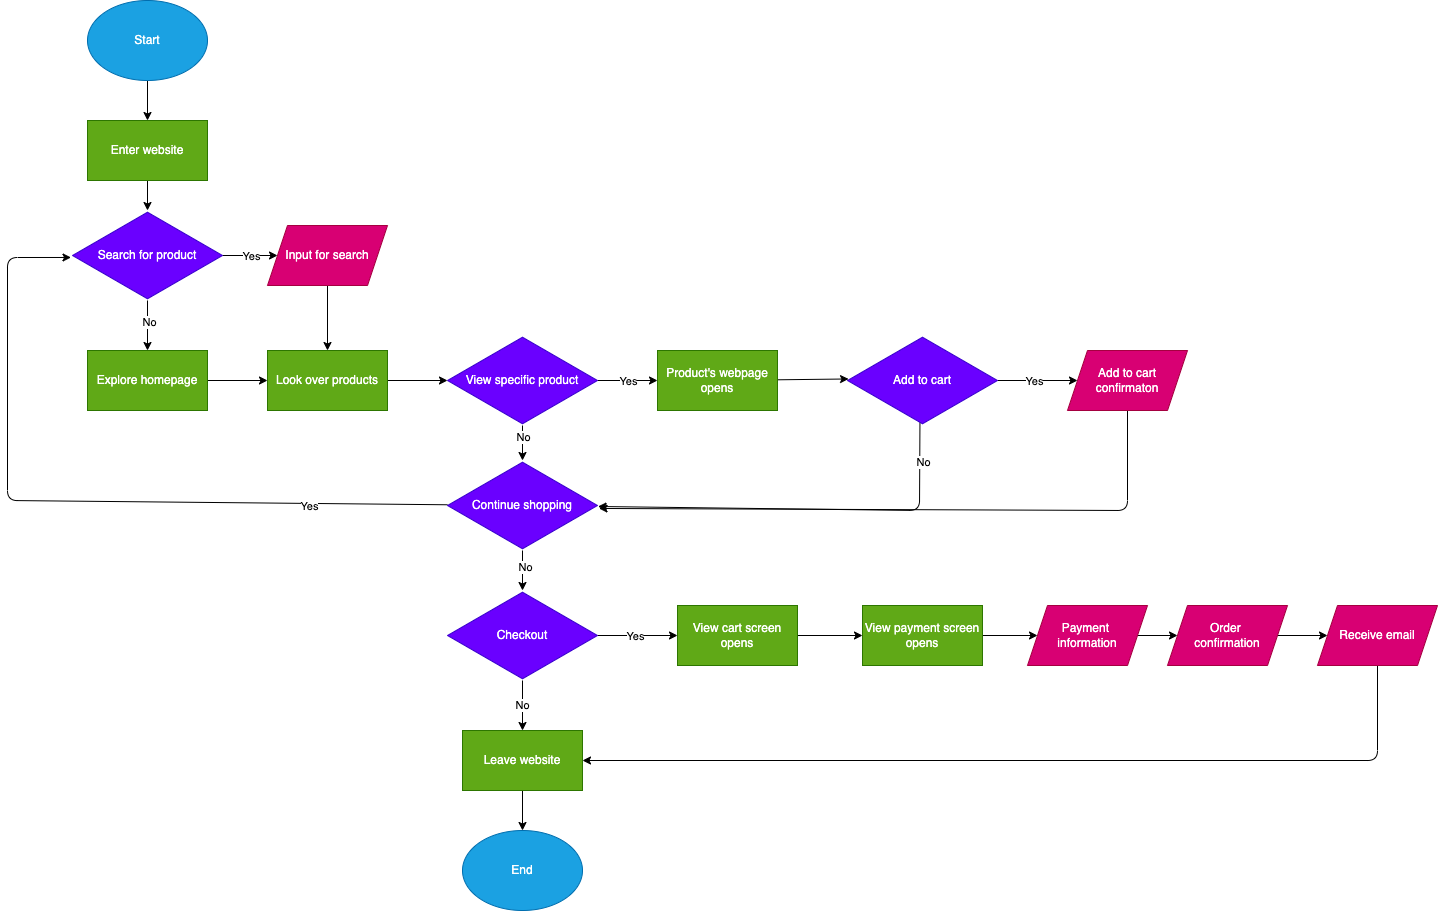

The diagram above was exported from draw.io. Its source (the exported page's mxGraphModel, read from the mxfile embedded in the PNG):
<mxGraphModel dx="1586" dy="571" grid="1" gridSize="10" guides="1" tooltips="1" connect="1" arrows="1" fold="1" page="1" pageScale="1" pageWidth="850" pageHeight="1100" math="0" shadow="0">
  <root>
    <mxCell id="0" />
    <mxCell id="1" parent="0" />
    <mxCell id="4" style="edgeStyle=none;html=1;exitX=0.5;exitY=1;exitDx=0;exitDy=0;" edge="1" parent="1" source="2" target="5">
      <mxGeometry relative="1" as="geometry">
        <mxPoint x="80" y="140" as="targetPoint" />
      </mxGeometry>
    </mxCell>
    <mxCell id="2" value="Start" style="ellipse;whiteSpace=wrap;html=1;fillColor=#1ba1e2;fontColor=#ffffff;strokeColor=#006EAF;" vertex="1" parent="1">
      <mxGeometry x="20" y="20" width="120" height="80" as="geometry" />
    </mxCell>
    <mxCell id="6" style="edgeStyle=none;html=1;" edge="1" parent="1" source="5" target="7">
      <mxGeometry relative="1" as="geometry">
        <mxPoint x="80" y="240" as="targetPoint" />
      </mxGeometry>
    </mxCell>
    <mxCell id="5" value="Enter website" style="rounded=0;whiteSpace=wrap;html=1;fillColor=#60a917;fontColor=#ffffff;strokeColor=#2D7600;" vertex="1" parent="1">
      <mxGeometry x="20" y="140" width="120" height="60" as="geometry" />
    </mxCell>
    <mxCell id="8" style="edgeStyle=none;html=1;" edge="1" parent="1" source="7" target="13">
      <mxGeometry relative="1" as="geometry">
        <mxPoint x="220" y="275" as="targetPoint" />
      </mxGeometry>
    </mxCell>
    <mxCell id="10" value="Yes" style="edgeLabel;html=1;align=center;verticalAlign=middle;resizable=0;points=[];" vertex="1" connectable="0" parent="8">
      <mxGeometry x="0.3231" relative="1" as="geometry">
        <mxPoint x="-8" as="offset" />
      </mxGeometry>
    </mxCell>
    <mxCell id="9" style="edgeStyle=none;html=1;" edge="1" parent="1" source="7" target="14">
      <mxGeometry relative="1" as="geometry">
        <mxPoint x="80" y="380" as="targetPoint" />
      </mxGeometry>
    </mxCell>
    <mxCell id="11" value="No" style="edgeLabel;html=1;align=center;verticalAlign=middle;resizable=0;points=[];" vertex="1" connectable="0" parent="9">
      <mxGeometry x="-0.1667" y="1" relative="1" as="geometry">
        <mxPoint as="offset" />
      </mxGeometry>
    </mxCell>
    <mxCell id="7" value="Search for product" style="html=1;whiteSpace=wrap;aspect=fixed;shape=isoRectangle;fillColor=#6a00ff;fontColor=#ffffff;strokeColor=#3700CC;" vertex="1" parent="1">
      <mxGeometry x="5" y="230" width="150" height="90" as="geometry" />
    </mxCell>
    <mxCell id="16" style="edgeStyle=none;html=1;entryX=0.5;entryY=0;entryDx=0;entryDy=0;" edge="1" parent="1" source="13" target="17">
      <mxGeometry relative="1" as="geometry">
        <mxPoint x="260" y="360" as="targetPoint" />
      </mxGeometry>
    </mxCell>
    <mxCell id="13" value="Input for search" style="shape=parallelogram;perimeter=parallelogramPerimeter;whiteSpace=wrap;html=1;fixedSize=1;fillColor=#d80073;fontColor=#ffffff;strokeColor=#A50040;" vertex="1" parent="1">
      <mxGeometry x="200" y="245" width="120" height="60" as="geometry" />
    </mxCell>
    <mxCell id="15" style="edgeStyle=none;html=1;entryX=0;entryY=0.5;entryDx=0;entryDy=0;" edge="1" parent="1" source="14" target="17">
      <mxGeometry relative="1" as="geometry">
        <mxPoint x="220" y="400" as="targetPoint" />
      </mxGeometry>
    </mxCell>
    <mxCell id="14" value="Explore homepage" style="rounded=0;whiteSpace=wrap;html=1;fillColor=#60a917;fontColor=#ffffff;strokeColor=#2D7600;" vertex="1" parent="1">
      <mxGeometry x="20" y="370" width="120" height="60" as="geometry" />
    </mxCell>
    <mxCell id="20" style="edgeStyle=none;html=1;" edge="1" parent="1" source="17" target="21">
      <mxGeometry relative="1" as="geometry">
        <mxPoint x="380" y="400" as="targetPoint" />
      </mxGeometry>
    </mxCell>
    <mxCell id="17" value="Look over products" style="rounded=0;whiteSpace=wrap;html=1;fillColor=#60a917;fontColor=#ffffff;strokeColor=#2D7600;" vertex="1" parent="1">
      <mxGeometry x="200" y="370" width="120" height="60" as="geometry" />
    </mxCell>
    <mxCell id="22" style="edgeStyle=none;html=1;" edge="1" parent="1" source="21" target="31">
      <mxGeometry relative="1" as="geometry">
        <mxPoint x="590" y="400" as="targetPoint" />
      </mxGeometry>
    </mxCell>
    <mxCell id="23" value="Yes" style="edgeLabel;html=1;align=center;verticalAlign=middle;resizable=0;points=[];" vertex="1" connectable="0" parent="22">
      <mxGeometry x="0.4333" relative="1" as="geometry">
        <mxPoint x="-13" as="offset" />
      </mxGeometry>
    </mxCell>
    <mxCell id="24" style="edgeStyle=none;html=1;" edge="1" parent="1" source="21" target="34">
      <mxGeometry relative="1" as="geometry">
        <mxPoint x="455" y="500" as="targetPoint" />
      </mxGeometry>
    </mxCell>
    <mxCell id="25" value="No" style="edgeLabel;html=1;align=center;verticalAlign=middle;resizable=0;points=[];" vertex="1" connectable="0" parent="24">
      <mxGeometry x="-0.3818" y="-1" relative="1" as="geometry">
        <mxPoint x="1" as="offset" />
      </mxGeometry>
    </mxCell>
    <mxCell id="21" value="View specific product" style="html=1;whiteSpace=wrap;aspect=fixed;shape=isoRectangle;fillColor=#6a00ff;fontColor=#ffffff;strokeColor=#3700CC;" vertex="1" parent="1">
      <mxGeometry x="380" y="355" width="150" height="90" as="geometry" />
    </mxCell>
    <mxCell id="27" style="edgeStyle=none;html=1;" edge="1" parent="1" source="26" target="33">
      <mxGeometry relative="1" as="geometry">
        <mxPoint x="990" y="400" as="targetPoint" />
      </mxGeometry>
    </mxCell>
    <mxCell id="28" value="Yes" style="edgeLabel;html=1;align=center;verticalAlign=middle;resizable=0;points=[];" vertex="1" connectable="0" parent="27">
      <mxGeometry x="-0.3667" y="1" relative="1" as="geometry">
        <mxPoint x="11" y="1" as="offset" />
      </mxGeometry>
    </mxCell>
    <mxCell id="36" style="edgeStyle=none;html=1;entryX=1.003;entryY=0.511;entryDx=0;entryDy=0;entryPerimeter=0;exitX=0.483;exitY=0.967;exitDx=0;exitDy=0;exitPerimeter=0;" edge="1" parent="1" source="26" target="34">
      <mxGeometry relative="1" as="geometry">
        <Array as="points">
          <mxPoint x="852" y="530" />
        </Array>
      </mxGeometry>
    </mxCell>
    <mxCell id="40" value="No" style="edgeLabel;html=1;align=center;verticalAlign=middle;resizable=0;points=[];" vertex="1" connectable="0" parent="36">
      <mxGeometry x="-0.8098" y="3" relative="1" as="geometry">
        <mxPoint as="offset" />
      </mxGeometry>
    </mxCell>
    <mxCell id="26" value="Add to cart" style="html=1;whiteSpace=wrap;aspect=fixed;shape=isoRectangle;fillColor=#6a00ff;fontColor=#ffffff;strokeColor=#3700CC;" vertex="1" parent="1">
      <mxGeometry x="780" y="355" width="150" height="90" as="geometry" />
    </mxCell>
    <mxCell id="32" style="edgeStyle=none;html=1;entryX=0.007;entryY=0.483;entryDx=0;entryDy=0;entryPerimeter=0;" edge="1" parent="1" source="31" target="26">
      <mxGeometry relative="1" as="geometry" />
    </mxCell>
    <mxCell id="31" value="Product's webpage opens" style="rounded=0;whiteSpace=wrap;html=1;fillColor=#60a917;fontColor=#ffffff;strokeColor=#2D7600;" vertex="1" parent="1">
      <mxGeometry x="590" y="370" width="120" height="60" as="geometry" />
    </mxCell>
    <mxCell id="38" style="edgeStyle=none;html=1;entryX=1.01;entryY=0.533;entryDx=0;entryDy=0;entryPerimeter=0;" edge="1" parent="1" source="33" target="34">
      <mxGeometry relative="1" as="geometry">
        <mxPoint x="1060" y="530" as="targetPoint" />
        <Array as="points">
          <mxPoint x="1060" y="530" />
        </Array>
      </mxGeometry>
    </mxCell>
    <mxCell id="33" value="Add to cart confirmaton" style="shape=parallelogram;perimeter=parallelogramPerimeter;whiteSpace=wrap;html=1;fixedSize=1;fillColor=#d80073;fontColor=#ffffff;strokeColor=#A50040;" vertex="1" parent="1">
      <mxGeometry x="1000" y="370" width="120" height="60" as="geometry" />
    </mxCell>
    <mxCell id="41" style="edgeStyle=none;html=1;entryX=-0.01;entryY=0.522;entryDx=0;entryDy=0;entryPerimeter=0;" edge="1" parent="1" source="34" target="7">
      <mxGeometry relative="1" as="geometry">
        <mxPoint x="-40" y="525" as="targetPoint" />
        <Array as="points">
          <mxPoint x="-60" y="520" />
          <mxPoint x="-60" y="277" />
        </Array>
      </mxGeometry>
    </mxCell>
    <mxCell id="42" value="Yes" style="edgeLabel;html=1;align=center;verticalAlign=middle;resizable=0;points=[];" vertex="1" connectable="0" parent="41">
      <mxGeometry x="-0.6307" y="3" relative="1" as="geometry">
        <mxPoint as="offset" />
      </mxGeometry>
    </mxCell>
    <mxCell id="43" style="edgeStyle=none;html=1;" edge="1" parent="1" source="34" target="44">
      <mxGeometry relative="1" as="geometry">
        <mxPoint x="455" y="620" as="targetPoint" />
      </mxGeometry>
    </mxCell>
    <mxCell id="45" value="No" style="edgeLabel;html=1;align=center;verticalAlign=middle;resizable=0;points=[];" vertex="1" connectable="0" parent="43">
      <mxGeometry x="-0.2" y="2" relative="1" as="geometry">
        <mxPoint as="offset" />
      </mxGeometry>
    </mxCell>
    <mxCell id="34" value="Continue shopping" style="html=1;whiteSpace=wrap;aspect=fixed;shape=isoRectangle;fillColor=#6a00ff;fontColor=#ffffff;strokeColor=#3700CC;" vertex="1" parent="1">
      <mxGeometry x="380" y="480" width="150" height="90" as="geometry" />
    </mxCell>
    <mxCell id="46" value="No" style="edgeStyle=none;html=1;" edge="1" parent="1" source="44" target="48">
      <mxGeometry relative="1" as="geometry">
        <mxPoint x="455" y="770" as="targetPoint" />
      </mxGeometry>
    </mxCell>
    <mxCell id="51" style="edgeStyle=none;html=1;" edge="1" parent="1" source="44" target="53">
      <mxGeometry relative="1" as="geometry">
        <mxPoint x="600" y="655" as="targetPoint" />
      </mxGeometry>
    </mxCell>
    <mxCell id="52" value="Yes" style="edgeLabel;html=1;align=center;verticalAlign=middle;resizable=0;points=[];" vertex="1" connectable="0" parent="51">
      <mxGeometry x="0.4143" y="-1" relative="1" as="geometry">
        <mxPoint x="-20" y="-1" as="offset" />
      </mxGeometry>
    </mxCell>
    <mxCell id="44" value="Checkout" style="html=1;whiteSpace=wrap;aspect=fixed;shape=isoRectangle;fillColor=#6a00ff;fontColor=#ffffff;strokeColor=#3700CC;" vertex="1" parent="1">
      <mxGeometry x="380" y="610" width="150" height="90" as="geometry" />
    </mxCell>
    <mxCell id="49" style="edgeStyle=none;html=1;" edge="1" parent="1" source="48" target="50">
      <mxGeometry relative="1" as="geometry">
        <mxPoint x="455" y="870" as="targetPoint" />
      </mxGeometry>
    </mxCell>
    <mxCell id="48" value="Leave website" style="rounded=0;whiteSpace=wrap;html=1;fillColor=#60a917;fontColor=#ffffff;strokeColor=#2D7600;" vertex="1" parent="1">
      <mxGeometry x="395" y="750" width="120" height="60" as="geometry" />
    </mxCell>
    <mxCell id="50" value="End" style="ellipse;whiteSpace=wrap;html=1;fillColor=#1ba1e2;fontColor=#ffffff;strokeColor=#006EAF;" vertex="1" parent="1">
      <mxGeometry x="395" y="850" width="120" height="80" as="geometry" />
    </mxCell>
    <mxCell id="54" style="edgeStyle=none;html=1;" edge="1" parent="1" source="53" target="55">
      <mxGeometry relative="1" as="geometry">
        <mxPoint x="800" y="655" as="targetPoint" />
      </mxGeometry>
    </mxCell>
    <mxCell id="53" value="View cart screen opens" style="rounded=0;whiteSpace=wrap;html=1;fillColor=#60a917;fontColor=#ffffff;strokeColor=#2D7600;" vertex="1" parent="1">
      <mxGeometry x="610" y="625" width="120" height="60" as="geometry" />
    </mxCell>
    <mxCell id="56" style="edgeStyle=none;html=1;" edge="1" parent="1" source="55" target="57">
      <mxGeometry relative="1" as="geometry">
        <mxPoint x="950" y="655" as="targetPoint" />
      </mxGeometry>
    </mxCell>
    <mxCell id="55" value="View payment screen opens" style="rounded=0;whiteSpace=wrap;html=1;fillColor=#60a917;fontColor=#ffffff;strokeColor=#2D7600;" vertex="1" parent="1">
      <mxGeometry x="795" y="625" width="120" height="60" as="geometry" />
    </mxCell>
    <mxCell id="58" style="edgeStyle=none;html=1;" edge="1" parent="1" source="57" target="60">
      <mxGeometry relative="1" as="geometry">
        <mxPoint x="1080" y="655" as="targetPoint" />
      </mxGeometry>
    </mxCell>
    <mxCell id="57" value="Payment &lt;br&gt;information" style="shape=parallelogram;perimeter=parallelogramPerimeter;whiteSpace=wrap;html=1;fixedSize=1;fillColor=#d80073;fontColor=#ffffff;strokeColor=#A50040;" vertex="1" parent="1">
      <mxGeometry x="960" y="625" width="120" height="60" as="geometry" />
    </mxCell>
    <mxCell id="63" style="edgeStyle=none;html=1;entryX=0;entryY=0.5;entryDx=0;entryDy=0;" edge="1" parent="1" source="60" target="62">
      <mxGeometry relative="1" as="geometry">
        <mxPoint x="1260" y="655" as="targetPoint" />
      </mxGeometry>
    </mxCell>
    <mxCell id="60" value="Order &lt;br&gt;confirmation" style="shape=parallelogram;perimeter=parallelogramPerimeter;whiteSpace=wrap;html=1;fixedSize=1;fillColor=#d80073;fontColor=#ffffff;strokeColor=#A50040;" vertex="1" parent="1">
      <mxGeometry x="1100" y="625" width="120" height="60" as="geometry" />
    </mxCell>
    <mxCell id="64" style="edgeStyle=none;html=1;entryX=1;entryY=0.5;entryDx=0;entryDy=0;" edge="1" parent="1" source="62" target="48">
      <mxGeometry relative="1" as="geometry">
        <Array as="points">
          <mxPoint x="1310" y="780" />
        </Array>
      </mxGeometry>
    </mxCell>
    <mxCell id="62" value="Receive email" style="shape=parallelogram;perimeter=parallelogramPerimeter;whiteSpace=wrap;html=1;fixedSize=1;fillColor=#d80073;fontColor=#ffffff;strokeColor=#A50040;" vertex="1" parent="1">
      <mxGeometry x="1250" y="625" width="120" height="60" as="geometry" />
    </mxCell>
  </root>
</mxGraphModel>